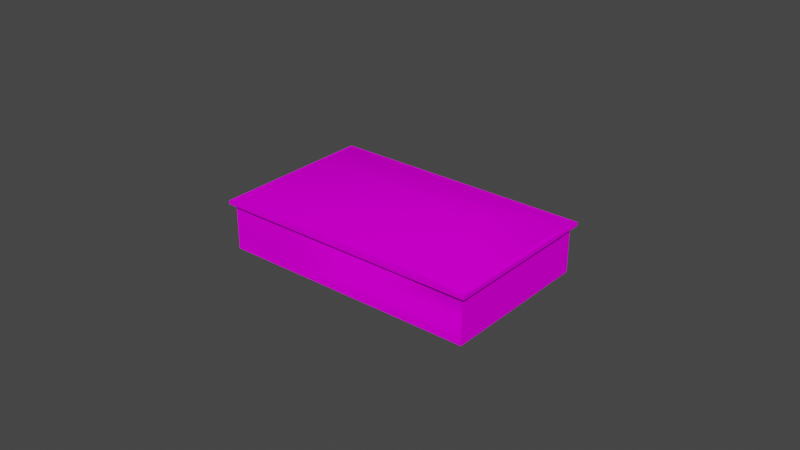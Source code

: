 # Source: object.blend  (saved by Blender 2.82.7; exported with 4.5.12 LTS)
import bpy
from mathutils import Matrix  # noqa: F401  (used for matrix-valued properties, if any)

bpy.ops.wm.read_factory_settings(use_empty=True)
scene = bpy.context.scene
scene.name = 'Scene'

# ---- collections
col_collection = bpy.data.collections.new('Collection'); scene.collection.children.link(col_collection)

# ---- images (referenced by path relative to the original .blend; pixels are not part of the script)
import os
ASSET_DIR = os.environ.get("B2B_ASSET_DIR", "")  # directory of the original .blend (textures are referenced by path, not embedded)
HERE = os.path.dirname(os.path.abspath(__file__))  # packed textures are extracted next to this script under _unpacked/

def load_image(name, relpath, width, height, colorspace="sRGB"):
    """Load a texture the original file referenced (path relative to the .blend, or extracted next to this script)."""
    p = next((c for c in (os.path.join(HERE, relpath), os.path.join(ASSET_DIR, relpath)) if relpath and os.path.exists(c)), "")
    if p:
        img = bpy.data.images.load(p, check_existing=True)
        img.name = name
    else:  # same state as the original file: an image datablock whose file is absent (Cycles renders it pink)
        img = bpy.data.images.new(name, width, height)
        img.source = "FILE"
        img.filepath = "//" + (relpath or name)
    img.colorspace_settings.name = colorspace
    return img
img_klal_textures_png = load_image('KLAL_textures.png', 'KLAL_textures.png', 1024, 1024, 'sRGB')

# ---- materials (node trees are filled in below, after node groups)
mat_default_009 = bpy.data.materials.new('Default.009')
mat_default_009.use_transparent_shadow = False
mat_default_009.diffuse_color = (1.0, 1.0, 1.0, 1.0)
mat_default_009.roughness = 0.0
mat_default_009.specular_intensity = 0.0

# ---- node groups
ng_auto_smooth = bpy.data.node_groups.new('Auto Smooth', 'GeometryNodeTree')
_s = ng_auto_smooth.interface.new_socket(name='Geometry', in_out='OUTPUT', socket_type='NodeSocketGeometry')
_s = ng_auto_smooth.interface.new_socket(name='Geometry', in_out='INPUT', socket_type='NodeSocketGeometry')
_s = ng_auto_smooth.interface.new_socket(name='Angle', in_out='INPUT', socket_type='NodeSocketFloat')
_s.subtype = 'ANGLE'
_s.min_value = 0.0
_s.max_value = 3.142
ng_auto_smooth.is_modifier = True
_N = ng_auto_smooth.nodes; _L = ng_auto_smooth.links
n0 = _N.new('NodeGroupOutput'); n0.name = 'Group Output'; n0.location = (480, -100)
n1 = _N.new('NodeGroupInput'); n1.name = 'Group Input'; n1.location = (-420, -300)
n2 = _N.new('NodeGroupInput'); n2.name = 'Group Input.001'; n2.location = (-60, -100)
n3 = _N.new('GeometryNodeSetShadeSmooth'); n3.name = 'Set Shade Smooth'; n3.location = (120, -100)
n3.domain = 'EDGE'
n4 = _N.new('GeometryNodeSetShadeSmooth'); n4.name = 'Set Shade Smooth.001'; n4.location = (300, -100)
n5 = _N.new('GeometryNodeInputMeshEdgeAngle'); n5.name = 'Edge Angle'; n5.location = (-420, -220)
n6 = _N.new('GeometryNodeInputEdgeSmooth'); n6.name = 'Is Edge Smooth'; n6.location = (-60, -160)
n7 = _N.new('GeometryNodeInputShadeSmooth'); n7.name = 'Is Face Smooth'; n7.location = (-240, -340)
n8 = _N.new('FunctionNodeBooleanMath'); n8.name = 'Boolean Math'; n8.location = (-60, -220)
n9 = _N.new('FunctionNodeCompare'); n9.name = 'Compare'; n9.location = (-240, -180)
n9.operation = 'LESS_EQUAL'
_L.new(n5.outputs[0], n9.inputs[0])
_L.new(n4.outputs[0], n0.inputs[0])
_L.new(n1.outputs[1], n9.inputs[1])
_L.new(n9.outputs[0], n8.inputs[0])
_L.new(n7.outputs[0], n8.inputs[1])
_L.new(n2.outputs[0], n3.inputs[0])
_L.new(n6.outputs[0], n3.inputs[1])
_L.new(n3.outputs[0], n4.inputs[0])
_L.new(n8.outputs[0], n3.inputs[2])
n0.is_active_output = True

# ---- material node trees
mat_default_009.use_nodes = True; mat_default_009.node_tree.nodes.clear()
_N = mat_default_009.node_tree.nodes; _L = mat_default_009.node_tree.links
n0 = _N.new('ShaderNodeOutputMaterial'); n0.name = 'Material Output'; n0.location = (300, 300)
n1 = _N.new('ShaderNodeBsdfPrincipled'); n1.name = 'Principled BSDF'; n1.location = (10, 300)
n1.distribution = 'GGX'
n1.subsurface_method = 'BURLEY'
n1.inputs[3].default_value = 1.45
n1.inputs[13].default_value = 0.0
n1.inputs[27].default_value = (0.0, 0.0, 0.0, 1.0)
n1.inputs[28].default_value = 1.0
n2 = _N.new('ShaderNodeTexImage'); n2.name = 'Image Texture'; n2.location = (0, 0)
n2.image = img_klal_textures_png
_L.new(n1.outputs[0], n0.inputs[0])
_L.new(n2.outputs[0], n1.inputs[0])
n0.is_active_output = True

# ---- world
world_world = bpy.data.worlds.new('World'); scene.world = world_world
world_world.use_nodes = True; world_world.node_tree.nodes.clear()
_N = world_world.node_tree.nodes; _L = world_world.node_tree.links
n0 = _N.new('ShaderNodeOutputWorld'); n0.name = 'World Output'; n0.location = (300, 300)
n1 = _N.new('ShaderNodeBackground'); n1.name = 'Background'; n1.location = (10, 300)
n1.inputs[0].default_value = (0.05088, 0.05088, 0.05088, 1.0)
_L.new(n1.outputs[0], n0.inputs[0])
n0.is_active_output = True
world_world.color = (0.05088, 0.05088, 0.05088)
world_world.use_sun_shadow = False
world_world.sun_shadow_jitter_overblur = 0.0

# ---- meshes
me_poly_os_0_010 = bpy.data.meshes.new('poly_os=0.010')
me_poly_os_0_010.from_pydata([(12.75, 0.1912, 0.117), (11.88, 0.1912, 0.9314), (11.48, 0.4728, 0.5043), (12.35, 0.4728, -0.31), (12.13, 0.5452, -0.5416), (11.04, 0.5696, 0.03585), (11.26, 0.5452, 0.2727), (11.91, 0.5696, -0.7786), (11.07, 0.1912, -1.674), (10.39, 0.3539, -0.654), (10.2, 0.1912, -0.8598), (9.872, -0.2504, -1.207), (10.74, -0.2504, -2.022), (13.07, -0.2504, 0.4647), (12.05, -0.0118, 1.117), (10.89, -0.0118, -1.86), (11.47, 0.4728, -1.247), (12.55, 0.3539, -0.08875), (11.26, 0.3539, -1.468), (11.68, 0.5452, -1.015), (12.92, -0.0118, 0.3029), (2.912, -3.64, -8.624), (6.933, -3.64, -4.34), (10.02, -0.0118, -1.046), (10.6, 0.4728, -0.4328), (10.82, 0.5452, -0.2012), (11.69, 0.3539, 0.7255), (12.21, -0.2504, 1.279), (14.87, 1.06, 4.122), (14.87, -3.64, 4.122), (-10.08, 1.06, 0.988), (-10.08, -3.64, 0.988), (6.292, 3.64, 6.705), (-14.87, 1.43, -4.122), (14.87, 1.43, 4.122), (-3.171, 1.43, -15.11), (6.292, 1.43, 6.705), (-6.292, 3.64, -6.705), (6.717, 1.43, 7.157), (0.1877, 1.43, 11.93), (3.171, 1.43, 15.11), (9.023, 1.43, 9.614), (-3.151, 1.43, -15.75), (15.52, 1.43, 4.143), (3.151, 1.06, 15.75), (-15.52, 1.43, -4.143), (3.151, 1.43, 15.75), (-3.151, 1.06, -15.75), (-15.52, 1.06, -4.143), (3.171, 1.06, 15.11), (15.52, 1.06, 4.143), (-3.171, 1.06, -15.11), (-14.87, -3.64, -4.122), (-3.171, -3.64, -15.11), (3.171, -3.64, 15.11), (6.933, 1.06, -4.34), (2.912, 1.06, -8.624), (-14.87, 1.06, -4.122)], [], [(1, 14, 20, 0), (57, 33, 35, 51), (10, 9, 18, 8), (25, 5, 7, 19), (21, 53, 51, 56), (49, 28, 34, 40), (6, 5, 55, 28), (5, 6, 4, 7), (0, 20, 13, 12, 15, 8, 18, 16, 19, 7, 4, 3, 17), (2, 26, 17, 3), (55, 22, 21, 56), (9, 10, 23, 11, 27, 14, 1, 26, 2, 6, 28, 29, 22, 55, 5, 25, 24), (37, 33, 39, 40, 32), (46, 45, 48, 44), (6, 2, 3, 4), (11, 23, 15, 12), (9, 24, 16, 18), (37, 32, 34, 35), (48, 45, 42, 47), (23, 10, 8, 15), (38, 41, 36), (50, 47, 42, 43), (56, 51, 35, 34, 28, 55), (40, 39, 33, 57, 30, 49), (41, 40, 34), (14, 27, 13, 20), (49, 30, 31, 54), (26, 1, 0, 17), (24, 25, 19, 16), (44, 50, 43, 46), (46, 43, 40, 39), (49, 50, 44, 30), (34, 41, 40, 43, 42, 45, 46, 39, 33, 35), (52, 57, 51, 53), (55, 56, 51, 57, 30, 44, 48, 47, 50, 49, 28), (11, 12, 13, 27), (30, 57, 52, 31), (33, 37, 35), (40, 41, 34, 32), (54, 29, 28, 49)])
me_poly_os_0_010.polygons.foreach_set('use_smooth', [True] * 40)
_uv = me_poly_os_0_010.uv_layers.new(name='UVMap')
_uv.uv.foreach_set('vector', [0.254, 0.1345, 0.2406, 0.1345, 0.2406, 0.08539, 0.254, 0.08539, 0.0, 0.0, 0.0, 0.0, 0.0, 0.0, 0.0, 0.0, 0.3617, 0.1345, 0.3482, 0.1345, 0.3482, 0.08539, 0.3617, 0.08539, 0.3213, 0.1345, 0.3079, 0.1345, 0.3079, 0.08539, 0.3213, 0.08539, 0.4349, 0.9533, 0.5262, 0.9534, 0.5262, 1.002, 0.4349, 1.002, 0.0, 0.0, 0.0, 0.0, 0.0, 0.0, 0.0, 0.0, 0.3057, 0.9994, 0.3091, 0.9997, 0.3707, 1.005, 0.2515, 1.005, 0.3079, 0.1345, 0.2944, 0.1345, 0.2944, 0.08539, 0.3079, 0.08539, 0.2965, 0.9958, 0.2938, 0.9937, 0.2916, 0.9913, 0.3266, 0.9913, 0.3243, 0.9937, 0.3217, 0.9958, 0.3188, 0.9975, 0.3157, 0.9987, 0.3124, 0.9994, 0.3091, 0.9997, 0.3057, 0.9994, 0.3025, 0.9987, 0.2994, 0.9975, 0.2809, 0.1345, 0.2675, 0.1345, 0.2675, 0.08539, 0.2809, 0.08539, 0.4391, 1.002, 0.4392, 0.9538, 0.4995, 0.9539, 0.4995, 1.002, 0.3188, 0.9975, 0.3217, 0.9958, 0.3243, 0.9937, 0.3266, 0.9913, 0.2916, 0.9913, 0.2938, 0.9937, 0.2965, 0.9958, 0.2994, 0.9975, 0.3025, 0.9987, 0.3057, 0.9994, 0.2515, 1.005, 0.2516, 0.9564, 0.3707, 0.9565, 0.3707, 1.005, 0.3091, 0.9997, 0.3124, 0.9994, 0.3157, 0.9987, 0.6295, 0.1539, 0.6903, 0.281, 0.3543, 0.2807, 0.2877, 0.2807, 0.3487, 0.1536, 0.2803, 0.2936, 0.2814, 0.2938, 0.2814, 0.2938, 0.2803, 0.2936, 0.2944, 0.1345, 0.2809, 0.1345, 0.2809, 0.08539, 0.2944, 0.08539, 0.3886, 0.1345, 0.3752, 0.1345, 0.3752, 0.08539, 0.3886, 0.08539, 0.3482, 0.1345, 0.3348, 0.1345, 0.3348, 0.08539, 0.3482, 0.08539, 0.6295, 0.1539, 0.3487, 0.1536, 0.2879, 0.0265, 0.6905, 0.0268, 0.2814, 0.2938, 0.2814, 0.2938, 0.2815, 0.2931, 0.2815, 0.2931, 0.3752, 0.1345, 0.3617, 0.1345, 0.3617, 0.08539, 0.3752, 0.08539, 0.0, 0.0, 0.0, 0.0, 0.0, 0.0, 0.2804, 0.2929, 0.2815, 0.2931, 0.2815, 0.2931, 0.2804, 0.2929, 0.0, 0.0, 0.0, 0.0, 0.0, 0.0, 0.0, 0.0, 0.0, 0.0, 0.0, 0.0, 0.0, 0.0, 0.0, 0.0, 0.0, 0.0, 0.0, 0.0, 0.0, 0.0, 0.0, 0.0, 0.0, 0.0, 0.0, 0.0, 0.0, 0.0, 0.2406, 0.1345, 0.2271, 0.1345, 0.2271, 0.08539, 0.2406, 0.08539, 1.005, 1.001, 0.8067, 1.001, 0.8067, 0.9528, 1.005, 0.953, 0.2675, 0.1345, 0.254, 0.1345, 0.254, 0.08539, 0.2675, 0.08539, 0.3348, 0.1345, 0.3213, 0.1345, 0.3213, 0.08539, 0.3348, 0.08539, 0.2803, 0.2936, 0.2804, 0.2929, 0.2804, 0.2929, 0.2803, 0.2936, 0.2803, 0.2936, 0.2804, 0.2929, 0.2803, 0.2936, 0.2805, 0.2936, 0.2805, 0.2938, 0.2811, 0.294, 0.2805, 0.2938, 0.2806, 0.2931, 0.2804, 0.293, 0.2804, 0.2933, 0.2803, 0.2936, 0.2804, 0.2929, 0.2815, 0.2931, 0.2814, 0.2938, 0.2803, 0.2936, 0.2805, 0.2936, 0.2814, 0.2937, 0.2815, 0.2931, 1.002, 0.9535, 1.002, 1.002, 0.8371, 1.002, 0.8372, 0.9534, 0.2812, 0.2935, 0.2812, 0.2932, 0.2813, 0.2929, 0.2807, 0.2928, 0.2806, 0.2931, 0.2805, 0.2938, 0.2807, 0.2928, 0.2813, 0.2929, 0.2811, 0.294, 0.2805, 0.2938, 0.2811, 0.2939, 0.6788, 0.9932, 0.6788, 0.9986, 0.6942, 0.9986, 0.6942, 0.9932, 0.1256, 1.002, 0.0536, 1.002, 0.0536, 0.9533, 0.1256, 0.9533, 0.0169, 0.1573, 0.1617, 0.0791, 0.3029, 0.1634, 1.285, 0.154, 1.142, 0.151, 0.9987, 0.1479, 1.143, 0.0697, 0.0906, 0.9531, 0.2554, 0.9532, 0.2554, 1.002, 0.0906, 1.001])
me_poly_os_0_010.materials.append(mat_default_009)
me_poly_os_0_010.use_remesh_fix_poles = True
me_poly_os_0_010.use_remesh_preserve_attributes = False
me_poly_os_0_010.use_mirror_vertex_groups = False
me_poly_os_0_010.update()

# ---- objects
ob_klalsheltairadmin_obj = bpy.data.objects.new('KLALsheltairAdmin.obj', None)
ob_default_lod = bpy.data.objects.new('Default LOD', None)
ob_poly_os_0_hard__blend_yes = bpy.data.objects.new('POLY_OS=0 HARD= BLEND=yes', me_poly_os_0_010)

# ---- transforms, parenting, visibility, modifiers, constraints
ob_klalsheltairadmin_obj.location = (0.0, 0.0, 0.0)
ob_klalsheltairadmin_obj.rotation_euler = (1.571, -0.0, 0.0)
ob_klalsheltairadmin_obj.empty_display_size = 0.01
ob_klalsheltairadmin_obj.lineart.crease_threshold = 0.0
ob_default_lod.parent = ob_klalsheltairadmin_obj
ob_default_lod.location = (0.0, 0.0, 0.0)
ob_default_lod.empty_display_size = 0.01
ob_default_lod.lineart.crease_threshold = 0.0
ob_poly_os_0_hard__blend_yes.parent = ob_default_lod
ob_poly_os_0_hard__blend_yes.location = (0.0, 3.64, 0.0)
ob_poly_os_0_hard__blend_yes.rotation_euler = (-7.5e-08, 0.8165, -1.734e-07)
ob_poly_os_0_hard__blend_yes.show_transparent = True
ob_poly_os_0_hard__blend_yes.lineart.crease_threshold = 0.0
_m = ob_poly_os_0_hard__blend_yes.modifiers.new('Auto Smooth', 'NODES')
_m.node_group = ng_auto_smooth
_gi = [s.identifier for s in ng_auto_smooth.interface.items_tree if s.item_type == 'SOCKET' and s.in_out == 'INPUT']
_m[_gi[1]] = 0.7854  # Angle

# ---- collection membership
col_collection.objects.link(ob_klalsheltairadmin_obj)
col_collection.objects.link(ob_default_lod)
col_collection.objects.link(ob_poly_os_0_hard__blend_yes)

# ---- scene / render settings (as saved in the file)
scene.frame_start = 1; scene.frame_end = 250; scene.frame_set(108)
scene.render.engine = 'BLENDER_EEVEE_NEXT'
scene.cycles.use_denoising = False
scene.cycles.samples = 128
scene.cycles.sampling_pattern = 'TABULATED_SOBOL'
scene.cycles.use_adaptive_sampling = False
scene.cycles.use_light_tree = False
scene.view_settings.view_transform = 'Filmic'
bpy.context.view_layer.update()

# ---- added for rendering (the .blend has no active camera and no usable light): camera, sun
cam_auto = bpy.data.cameras.new('AutoCamera')
cam_auto.lens = 50.0
cam_auto.sensor_width = 36.0
cam_auto.clip_end = 1021.83
ob_auto_camera = bpy.data.objects.new('AutoCamera', cam_auto)
scene.collection.objects.link(ob_auto_camera)
ob_auto_camera.location = (58.224, -69.8689, 50.2192)
ob_auto_camera.rotation_euler = (1.09748, -7.21219e-08, 0.694738)
scene.camera = ob_auto_camera
light_auto_sun = bpy.data.lights.new('AutoSun', 'SUN')
light_auto_sun.energy = 3.0
light_auto_sun.angle = 0.0523599
ob_auto_sun = bpy.data.objects.new('AutoSun', light_auto_sun)
scene.collection.objects.link(ob_auto_sun)
ob_auto_sun.rotation_euler = (0.872665, 0.174533, 0.523599)
bpy.context.view_layer.update()
